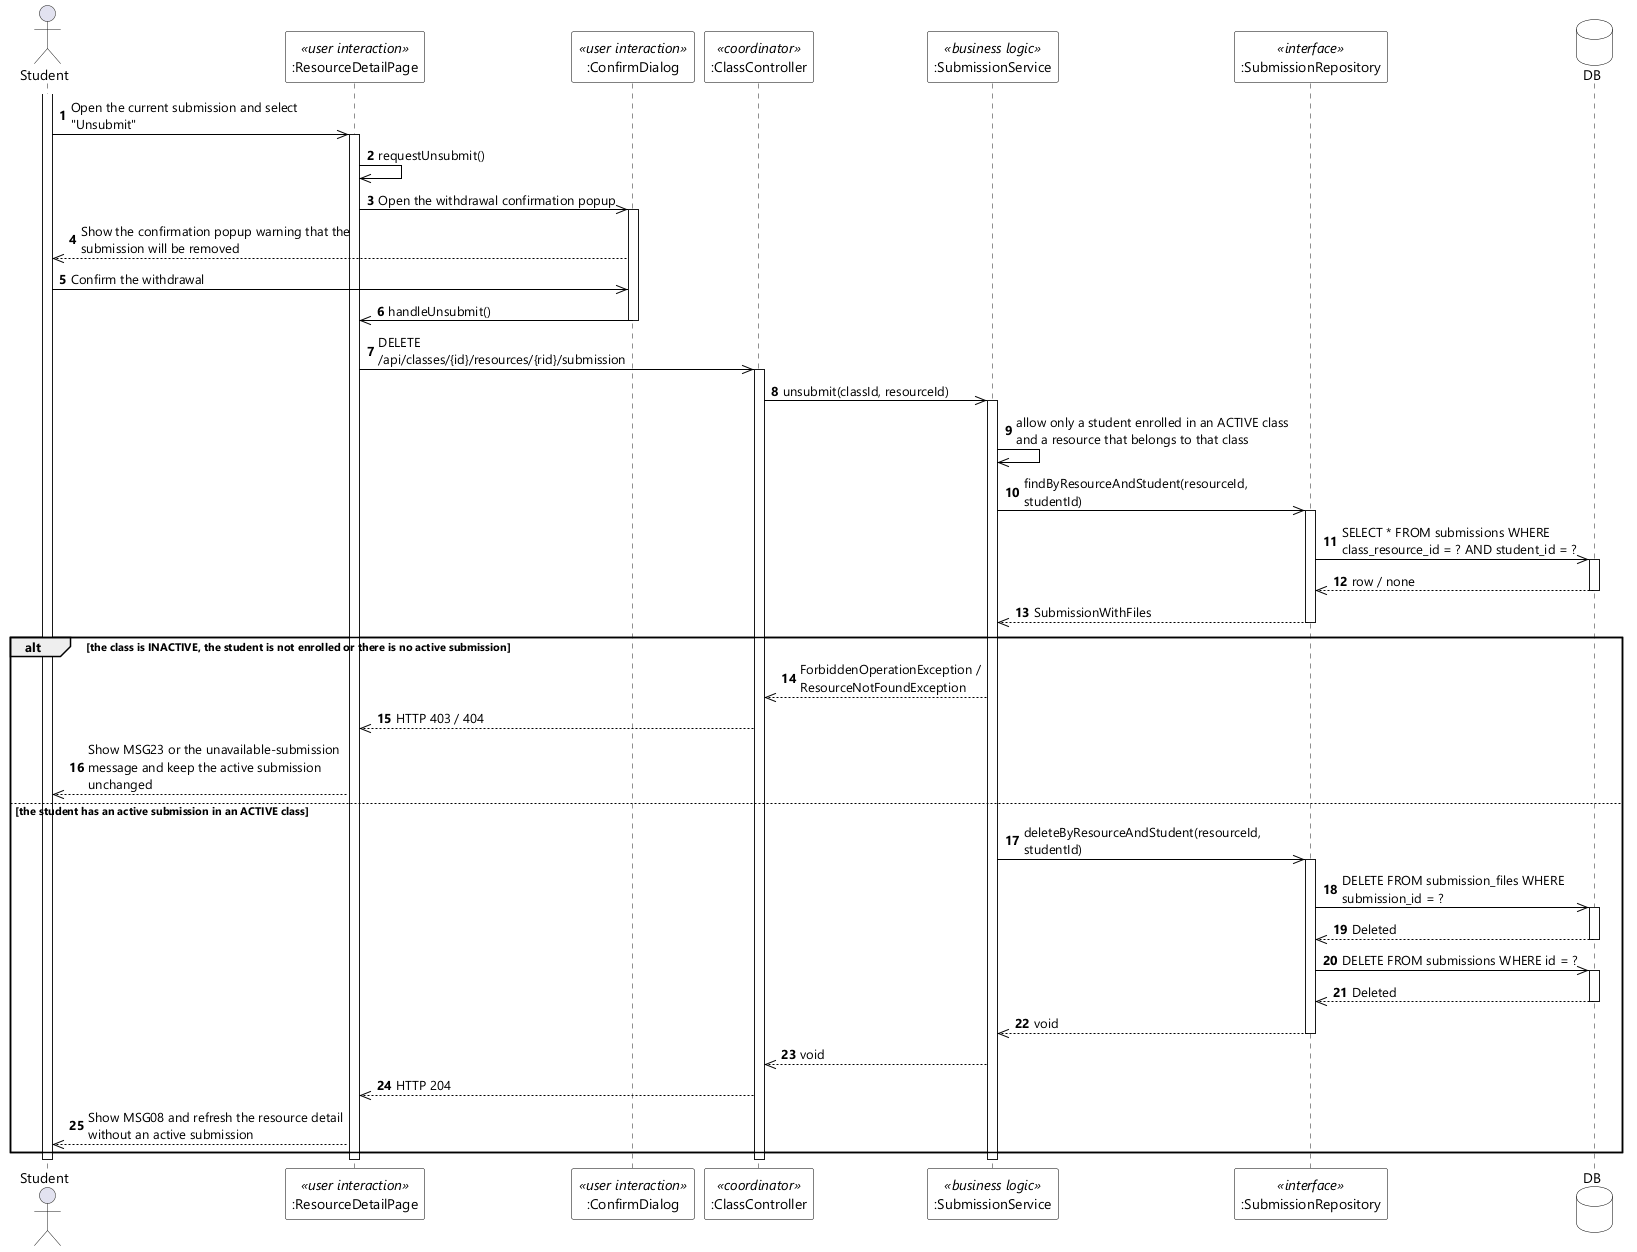

The diagram above was rendered by PlantUML. Its source (embedded in the PNG):
@startuml UC-50 Unsubmit Assignment - Sequence Diagram (stereo)
skinparamlocked dpi 96
skinparam defaultFontName "Segoe UI"
skinparam shadowing false
skinparam ParticipantBackgroundColor #FFFFFF
skinparam ParticipantBorderColor #000000
skinparam DatabaseBackgroundColor #FFFFFF
skinparam DatabaseBorderColor #000000
skinparam ArrowColor #000000
skinparam sequenceMessageAlign left
skinparam maxMessageSize 280

actor Student
participant ":ResourceDetailPage" as UI <<user interaction>>
participant ":ConfirmDialog" as DLG <<user interaction>>
participant ":ClassController" as CTL <<coordinator>>
participant ":SubmissionService" as SVC <<business logic>>
participant ":SubmissionRepository" as REPO <<interface>>
database DB

autonumber
activate Student
Student ->> UI : Open the current submission and select "Unsubmit"
activate UI
UI ->> UI : requestUnsubmit()
UI ->> DLG : Open the withdrawal confirmation popup
activate DLG
DLG -->> Student : Show the confirmation popup warning that the submission will be removed
Student ->> DLG : Confirm the withdrawal
DLG ->> UI : handleUnsubmit()
deactivate DLG
UI ->> CTL : DELETE /api/classes/{id}/resources/{rid}/submission
activate CTL
CTL ->> SVC : unsubmit(classId, resourceId)
activate SVC
SVC ->> SVC : allow only a student enrolled in an ACTIVE class and a resource that belongs to that class
SVC ->> REPO : findByResourceAndStudent(resourceId, studentId)
activate REPO
REPO ->> DB : SELECT * FROM submissions WHERE class_resource_id = ? AND student_id = ?
activate DB
DB -->> REPO : row / none
deactivate DB
REPO -->> SVC : SubmissionWithFiles
deactivate REPO

alt the class is INACTIVE, the student is not enrolled or there is no active submission
  SVC -->> CTL : ForbiddenOperationException / ResourceNotFoundException
  CTL -->> UI : HTTP 403 / 404
  UI -->> Student : Show MSG23 or the unavailable-submission message and keep the active submission unchanged
else the student has an active submission in an ACTIVE class
  SVC ->> REPO : deleteByResourceAndStudent(resourceId, studentId)
  activate REPO
  REPO ->> DB : DELETE FROM submission_files WHERE submission_id = ?
  activate DB
  DB -->> REPO : Deleted
  deactivate DB
  REPO ->> DB : DELETE FROM submissions WHERE id = ?
  activate DB
  DB -->> REPO : Deleted
  deactivate DB
  REPO -->> SVC : void
  deactivate REPO
  SVC -->> CTL : void
  CTL -->> UI : HTTP 204
  UI -->> Student : Show MSG08 and refresh the resource detail without an active submission
end
deactivate SVC
deactivate CTL
deactivate UI
deactivate Student
@enduml